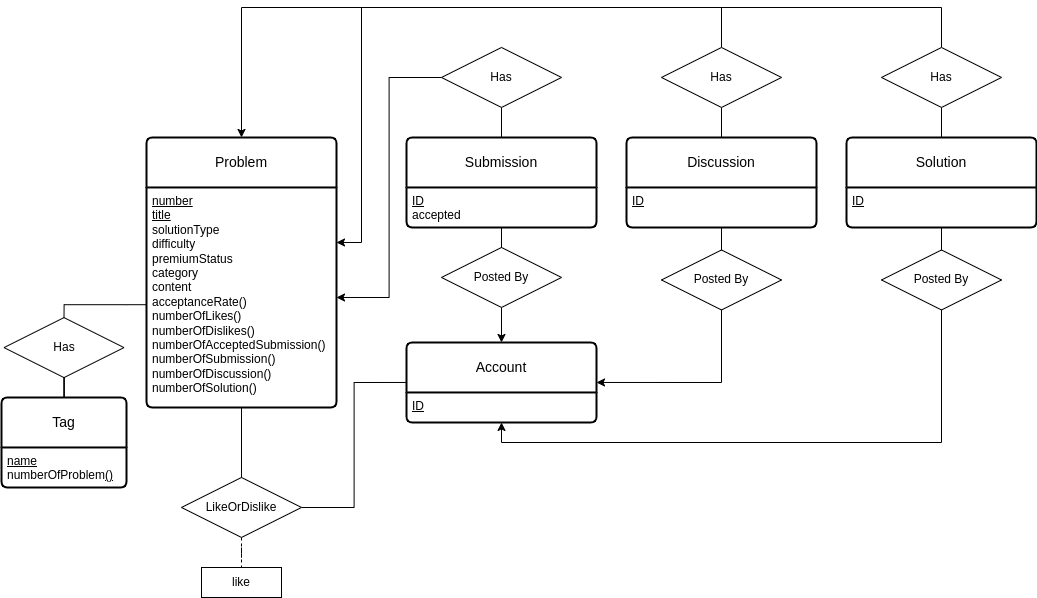

The diagram above was exported from draw.io. Its source (the exported page's mxGraphModel, read from the mxfile embedded in the PNG):
<mxGraphModel dx="2950" dy="1178" grid="1" gridSize="10" guides="1" tooltips="1" connect="1" arrows="1" fold="1" page="1" pageScale="1" pageWidth="850" pageHeight="1100" math="0" shadow="0">
  <root>
    <mxCell id="0" />
    <mxCell id="1" parent="0" />
    <mxCell id="2" style="edgeStyle=orthogonalEdgeStyle;rounded=0;orthogonalLoop=1;jettySize=auto;html=1;entryX=0.5;entryY=0;entryDx=0;entryDy=0;exitX=0.5;exitY=0;exitDx=0;exitDy=0;startArrow=classic;startFill=1;endArrow=none;endFill=0;" edge="1" source="3" target="16" parent="1">
      <mxGeometry relative="1" as="geometry">
        <Array as="points">
          <mxPoint x="-560" y="29.970000000000013" />
          <mxPoint x="140" y="29.970000000000013" />
        </Array>
      </mxGeometry>
    </mxCell>
    <mxCell id="3" value="Problem" style="swimlane;childLayout=stackLayout;horizontal=1;startSize=50;horizontalStack=0;rounded=1;fontSize=14;fontStyle=0;strokeWidth=2;resizeParent=0;resizeLast=1;shadow=0;dashed=0;align=center;arcSize=4;whiteSpace=wrap;html=1;" vertex="1" parent="1">
      <mxGeometry x="-655" y="159.97" width="190" height="270.03" as="geometry" />
    </mxCell>
    <mxCell id="4" value="&lt;u&gt;number&lt;/u&gt;&lt;br&gt;&lt;u&gt;title&lt;/u&gt;&lt;br&gt;solutionType&lt;br&gt;difficulty&lt;br&gt;premiumStatus&lt;br&gt;category&lt;br&gt;content&lt;br&gt;acceptanceRate()&lt;br&gt;numberOfLikes()&lt;br style=&quot;border-color: var(--border-color);&quot;&gt;numberOfDislikes()&lt;br&gt;numberOfAcceptedSubmission()&lt;br&gt;numberOfSubmission()&lt;br&gt;numberOfDiscussion()&lt;br&gt;numberOfSolution()" style="align=left;strokeColor=none;fillColor=none;spacingLeft=4;fontSize=12;verticalAlign=top;resizable=0;rotatable=0;part=1;html=1;" vertex="1" parent="3">
      <mxGeometry y="50" width="190" height="220.02999999999997" as="geometry" />
    </mxCell>
    <mxCell id="5" value="Tag" style="swimlane;childLayout=stackLayout;horizontal=1;startSize=50;horizontalStack=0;rounded=1;fontSize=14;fontStyle=0;strokeWidth=2;resizeParent=0;resizeLast=1;shadow=0;dashed=0;align=center;arcSize=4;whiteSpace=wrap;html=1;" vertex="1" parent="1">
      <mxGeometry x="-800" y="419.97" width="125" height="90.03" as="geometry" />
    </mxCell>
    <mxCell id="6" value="&lt;u&gt;name&lt;/u&gt;&lt;br&gt;numberOfProblem&lt;u&gt;()&lt;br&gt;&lt;/u&gt;" style="align=left;strokeColor=none;fillColor=none;spacingLeft=4;fontSize=12;verticalAlign=top;resizable=0;rotatable=0;part=1;html=1;" vertex="1" parent="5">
      <mxGeometry y="50" width="125" height="40.03" as="geometry" />
    </mxCell>
    <mxCell id="7" style="edgeStyle=orthogonalEdgeStyle;rounded=0;orthogonalLoop=1;jettySize=auto;html=1;endArrow=none;endFill=0;" edge="1" source="8" target="5" parent="1">
      <mxGeometry relative="1" as="geometry" />
    </mxCell>
    <mxCell id="8" value="Has" style="shape=rhombus;perimeter=rhombusPerimeter;whiteSpace=wrap;html=1;align=center;" vertex="1" parent="1">
      <mxGeometry x="-797.5" y="340.11" width="120" height="60" as="geometry" />
    </mxCell>
    <mxCell id="9" value="Account" style="swimlane;childLayout=stackLayout;horizontal=1;startSize=50;horizontalStack=0;rounded=1;fontSize=14;fontStyle=0;strokeWidth=2;resizeParent=0;resizeLast=1;shadow=0;dashed=0;align=center;arcSize=4;whiteSpace=wrap;html=1;" vertex="1" parent="1">
      <mxGeometry x="-395" y="364.97" width="190" height="80" as="geometry" />
    </mxCell>
    <mxCell id="10" value="&lt;u&gt;ID&lt;/u&gt;" style="align=left;strokeColor=none;fillColor=none;spacingLeft=4;fontSize=12;verticalAlign=top;resizable=0;rotatable=0;part=1;html=1;" vertex="1" parent="9">
      <mxGeometry y="50" width="190" height="30" as="geometry" />
    </mxCell>
    <mxCell id="11" style="edgeStyle=orthogonalEdgeStyle;rounded=0;orthogonalLoop=1;jettySize=auto;html=1;endArrow=none;endFill=0;dashed=1;" edge="1" source="13" target="14" parent="1">
      <mxGeometry relative="1" as="geometry" />
    </mxCell>
    <mxCell id="12" style="edgeStyle=orthogonalEdgeStyle;rounded=0;orthogonalLoop=1;jettySize=auto;html=1;entryX=0;entryY=0.5;entryDx=0;entryDy=0;endArrow=none;endFill=0;" edge="1" source="13" target="9" parent="1">
      <mxGeometry relative="1" as="geometry" />
    </mxCell>
    <mxCell id="13" value="LikeOrDislike" style="shape=rhombus;perimeter=rhombusPerimeter;whiteSpace=wrap;html=1;align=center;" vertex="1" parent="1">
      <mxGeometry x="-620" y="499.97" width="120" height="60" as="geometry" />
    </mxCell>
    <mxCell id="14" value="like" style="rounded=0;whiteSpace=wrap;html=1;" vertex="1" parent="1">
      <mxGeometry x="-600" y="590" width="80" height="30" as="geometry" />
    </mxCell>
    <mxCell id="15" style="edgeStyle=orthogonalEdgeStyle;rounded=0;orthogonalLoop=1;jettySize=auto;html=1;endArrow=none;endFill=0;" edge="1" source="16" target="36" parent="1">
      <mxGeometry relative="1" as="geometry" />
    </mxCell>
    <mxCell id="16" value="Has" style="shape=rhombus;perimeter=rhombusPerimeter;whiteSpace=wrap;html=1;align=center;" vertex="1" parent="1">
      <mxGeometry x="80" y="69.97000000000001" width="120" height="60" as="geometry" />
    </mxCell>
    <mxCell id="17" style="edgeStyle=orthogonalEdgeStyle;rounded=0;orthogonalLoop=1;jettySize=auto;html=1;entryX=1;entryY=0.5;entryDx=0;entryDy=0;exitX=0.5;exitY=1;exitDx=0;exitDy=0;" edge="1" source="18" target="9" parent="1">
      <mxGeometry relative="1" as="geometry" />
    </mxCell>
    <mxCell id="18" value="Posted By" style="shape=rhombus;perimeter=rhombusPerimeter;whiteSpace=wrap;html=1;align=center;" vertex="1" parent="1">
      <mxGeometry x="-140" y="272.47" width="120" height="60" as="geometry" />
    </mxCell>
    <mxCell id="19" style="edgeStyle=orthogonalEdgeStyle;rounded=0;orthogonalLoop=1;jettySize=auto;html=1;endArrow=none;endFill=0;" edge="1" source="21" target="24" parent="1">
      <mxGeometry relative="1" as="geometry" />
    </mxCell>
    <mxCell id="20" style="edgeStyle=orthogonalEdgeStyle;rounded=0;orthogonalLoop=1;jettySize=auto;html=1;entryX=1;entryY=0.5;entryDx=0;entryDy=0;" edge="1" source="21" target="4" parent="1">
      <mxGeometry relative="1" as="geometry" />
    </mxCell>
    <mxCell id="21" value="Has" style="shape=rhombus;perimeter=rhombusPerimeter;whiteSpace=wrap;html=1;align=center;" vertex="1" parent="1">
      <mxGeometry x="-360" y="69.97000000000001" width="120" height="60" as="geometry" />
    </mxCell>
    <mxCell id="22" style="edgeStyle=orthogonalEdgeStyle;rounded=0;orthogonalLoop=1;jettySize=auto;html=1;entryX=0.5;entryY=1;entryDx=0;entryDy=0;exitX=0.5;exitY=1;exitDx=0;exitDy=0;" edge="1" source="23" target="10" parent="1">
      <mxGeometry relative="1" as="geometry" />
    </mxCell>
    <mxCell id="23" value="Posted By" style="shape=rhombus;perimeter=rhombusPerimeter;whiteSpace=wrap;html=1;align=center;" vertex="1" parent="1">
      <mxGeometry x="80" y="272.47" width="120" height="60" as="geometry" />
    </mxCell>
    <mxCell id="24" value="Submission" style="swimlane;childLayout=stackLayout;horizontal=1;startSize=50;horizontalStack=0;rounded=1;fontSize=14;fontStyle=0;strokeWidth=2;resizeParent=0;resizeLast=1;shadow=0;dashed=0;align=center;arcSize=4;whiteSpace=wrap;html=1;" vertex="1" parent="1">
      <mxGeometry x="-395" y="159.97000000000003" width="190" height="90" as="geometry" />
    </mxCell>
    <mxCell id="25" value="&lt;u&gt;ID&lt;/u&gt;&lt;br&gt;accepted" style="align=left;strokeColor=none;fillColor=none;spacingLeft=4;fontSize=12;verticalAlign=top;resizable=0;rotatable=0;part=1;html=1;" vertex="1" parent="24">
      <mxGeometry y="50" width="190" height="40" as="geometry" />
    </mxCell>
    <mxCell id="26" value="Discussion" style="swimlane;childLayout=stackLayout;horizontal=1;startSize=50;horizontalStack=0;rounded=1;fontSize=14;fontStyle=0;strokeWidth=2;resizeParent=0;resizeLast=1;shadow=0;dashed=0;align=center;arcSize=4;whiteSpace=wrap;html=1;" vertex="1" parent="1">
      <mxGeometry x="-175" y="159.97000000000003" width="190" height="90" as="geometry" />
    </mxCell>
    <mxCell id="27" value="&lt;u&gt;ID&lt;/u&gt;" style="align=left;strokeColor=none;fillColor=none;spacingLeft=4;fontSize=12;verticalAlign=top;resizable=0;rotatable=0;part=1;html=1;" vertex="1" parent="26">
      <mxGeometry y="50" width="190" height="40" as="geometry" />
    </mxCell>
    <mxCell id="28" style="edgeStyle=orthogonalEdgeStyle;rounded=0;orthogonalLoop=1;jettySize=auto;html=1;endArrow=none;endFill=0;" edge="1" source="30" target="26" parent="1">
      <mxGeometry relative="1" as="geometry" />
    </mxCell>
    <mxCell id="29" style="edgeStyle=orthogonalEdgeStyle;rounded=0;orthogonalLoop=1;jettySize=auto;html=1;entryX=1;entryY=0.25;entryDx=0;entryDy=0;" edge="1" source="30" target="4" parent="1">
      <mxGeometry relative="1" as="geometry">
        <Array as="points">
          <mxPoint x="-80" y="30" />
          <mxPoint x="-440" y="30" />
          <mxPoint x="-440" y="265" />
        </Array>
      </mxGeometry>
    </mxCell>
    <mxCell id="30" value="Has" style="shape=rhombus;perimeter=rhombusPerimeter;whiteSpace=wrap;html=1;align=center;" vertex="1" parent="1">
      <mxGeometry x="-140" y="69.97000000000001" width="120" height="60" as="geometry" />
    </mxCell>
    <mxCell id="31" style="edgeStyle=orthogonalEdgeStyle;rounded=0;orthogonalLoop=1;jettySize=auto;html=1;endArrow=classic;endFill=1;" edge="1" source="32" target="9" parent="1">
      <mxGeometry relative="1" as="geometry" />
    </mxCell>
    <mxCell id="32" value="Posted By" style="shape=rhombus;perimeter=rhombusPerimeter;whiteSpace=wrap;html=1;align=center;" vertex="1" parent="1">
      <mxGeometry x="-360" y="269.97" width="120" height="60" as="geometry" />
    </mxCell>
    <mxCell id="33" style="edgeStyle=orthogonalEdgeStyle;rounded=0;orthogonalLoop=1;jettySize=auto;html=1;entryX=0.5;entryY=0;entryDx=0;entryDy=0;endArrow=none;endFill=0;" edge="1" source="4" target="13" parent="1">
      <mxGeometry relative="1" as="geometry" />
    </mxCell>
    <mxCell id="34" style="edgeStyle=orthogonalEdgeStyle;rounded=0;orthogonalLoop=1;jettySize=auto;html=1;endArrow=none;endFill=0;" edge="1" source="25" target="32" parent="1">
      <mxGeometry relative="1" as="geometry" />
    </mxCell>
    <mxCell id="35" style="edgeStyle=orthogonalEdgeStyle;rounded=0;orthogonalLoop=1;jettySize=auto;html=1;endArrow=none;endFill=0;" edge="1" source="27" target="18" parent="1">
      <mxGeometry relative="1" as="geometry" />
    </mxCell>
    <mxCell id="36" value="Solution" style="swimlane;childLayout=stackLayout;horizontal=1;startSize=50;horizontalStack=0;rounded=1;fontSize=14;fontStyle=0;strokeWidth=2;resizeParent=0;resizeLast=1;shadow=0;dashed=0;align=center;arcSize=4;whiteSpace=wrap;html=1;" vertex="1" parent="1">
      <mxGeometry x="45" y="159.97000000000003" width="190" height="90" as="geometry" />
    </mxCell>
    <mxCell id="37" value="&lt;u&gt;ID&lt;/u&gt;" style="align=left;strokeColor=none;fillColor=none;spacingLeft=4;fontSize=12;verticalAlign=top;resizable=0;rotatable=0;part=1;html=1;" vertex="1" parent="36">
      <mxGeometry y="50" width="190" height="40" as="geometry" />
    </mxCell>
    <mxCell id="38" style="edgeStyle=orthogonalEdgeStyle;rounded=0;orthogonalLoop=1;jettySize=auto;html=1;endArrow=none;endFill=0;" edge="1" source="37" target="23" parent="1">
      <mxGeometry relative="1" as="geometry" />
    </mxCell>
    <mxCell id="39" style="edgeStyle=orthogonalEdgeStyle;rounded=0;orthogonalLoop=1;jettySize=auto;html=1;entryX=0.5;entryY=0;entryDx=0;entryDy=0;endArrow=none;endFill=0;" edge="1" source="4" target="8" parent="1">
      <mxGeometry relative="1" as="geometry">
        <mxPoint x="-730" y="327.4699999999999" as="targetPoint" />
        <Array as="points">
          <mxPoint x="-675" y="327.11" />
          <mxPoint x="-737" y="327.11" />
        </Array>
      </mxGeometry>
    </mxCell>
  </root>
</mxGraphModel>